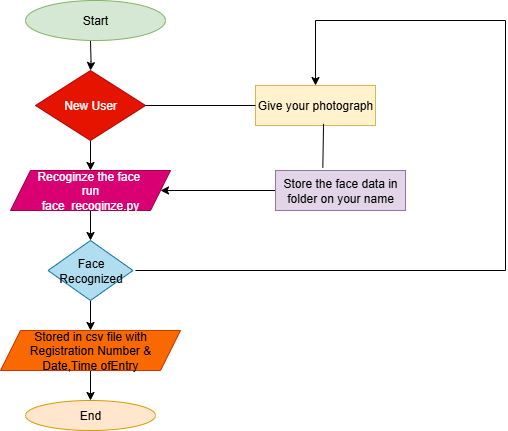

The diagram above was exported from draw.io. Its source (the exported page's mxGraphModel, read from the mxfile embedded in the PNG):
<mxGraphModel dx="683" dy="392" grid="1" gridSize="10" guides="1" tooltips="1" connect="1" arrows="1" fold="1" page="1" pageScale="1" pageWidth="827" pageHeight="1169" math="0" shadow="0">
  <root>
    <mxCell id="0" />
    <mxCell id="1" parent="0" />
    <mxCell id="XGmgDC88lX0CJ35Y8ZoH-7" value="" style="edgeStyle=orthogonalEdgeStyle;rounded=0;orthogonalLoop=1;jettySize=auto;html=1;labelBackgroundColor=none;fontColor=default;" edge="1" parent="1" target="XGmgDC88lX0CJ35Y8ZoH-2">
      <mxGeometry relative="1" as="geometry">
        <mxPoint x="145" y="80" as="sourcePoint" />
      </mxGeometry>
    </mxCell>
    <mxCell id="XGmgDC88lX0CJ35Y8ZoH-8" value="" style="edgeStyle=orthogonalEdgeStyle;rounded=0;orthogonalLoop=1;jettySize=auto;html=1;labelBackgroundColor=none;fontColor=default;" edge="1" parent="1" source="XGmgDC88lX0CJ35Y8ZoH-2" target="XGmgDC88lX0CJ35Y8ZoH-3">
      <mxGeometry relative="1" as="geometry" />
    </mxCell>
    <mxCell id="XGmgDC88lX0CJ35Y8ZoH-2" value="New User" style="rhombus;whiteSpace=wrap;html=1;labelBackgroundColor=none;fillColor=#e51400;fontColor=#ffffff;strokeColor=#B20000;" vertex="1" parent="1">
      <mxGeometry x="90" y="110" width="110" height="70" as="geometry" />
    </mxCell>
    <mxCell id="XGmgDC88lX0CJ35Y8ZoH-12" value="" style="edgeStyle=orthogonalEdgeStyle;rounded=0;orthogonalLoop=1;jettySize=auto;html=1;labelBackgroundColor=none;fontColor=default;" edge="1" parent="1" source="XGmgDC88lX0CJ35Y8ZoH-3" target="XGmgDC88lX0CJ35Y8ZoH-4">
      <mxGeometry relative="1" as="geometry" />
    </mxCell>
    <mxCell id="XGmgDC88lX0CJ35Y8ZoH-3" value="Recoginze the face&amp;nbsp;&lt;div&gt;run&lt;/div&gt;&lt;div&gt;face_recoginze.py&lt;/div&gt;" style="shape=parallelogram;perimeter=parallelogramPerimeter;whiteSpace=wrap;html=1;fixedSize=1;labelBackgroundColor=none;fillColor=#d80073;fontColor=#ffffff;strokeColor=#A50040;" vertex="1" parent="1">
      <mxGeometry x="65" y="210" width="160" height="40" as="geometry" />
    </mxCell>
    <mxCell id="XGmgDC88lX0CJ35Y8ZoH-13" value="" style="edgeStyle=orthogonalEdgeStyle;rounded=0;orthogonalLoop=1;jettySize=auto;html=1;labelBackgroundColor=none;fontColor=default;" edge="1" parent="1" source="XGmgDC88lX0CJ35Y8ZoH-4" target="XGmgDC88lX0CJ35Y8ZoH-5">
      <mxGeometry relative="1" as="geometry" />
    </mxCell>
    <mxCell id="XGmgDC88lX0CJ35Y8ZoH-4" value="Face Recognized" style="rhombus;whiteSpace=wrap;html=1;labelBackgroundColor=none;fillColor=#b1ddf0;strokeColor=#10739e;" vertex="1" parent="1">
      <mxGeometry x="102.5" y="280" width="85" height="60" as="geometry" />
    </mxCell>
    <mxCell id="XGmgDC88lX0CJ35Y8ZoH-14" value="" style="edgeStyle=orthogonalEdgeStyle;rounded=0;orthogonalLoop=1;jettySize=auto;html=1;labelBackgroundColor=none;fontColor=default;" edge="1" parent="1" source="XGmgDC88lX0CJ35Y8ZoH-5" target="XGmgDC88lX0CJ35Y8ZoH-6">
      <mxGeometry relative="1" as="geometry" />
    </mxCell>
    <mxCell id="XGmgDC88lX0CJ35Y8ZoH-5" value="Stored in csv file with Registration Number &amp;amp; Date,Time ofEntry" style="shape=parallelogram;perimeter=parallelogramPerimeter;whiteSpace=wrap;html=1;fixedSize=1;labelBackgroundColor=none;fillColor=#fa6800;fontColor=#000000;strokeColor=#C73500;" vertex="1" parent="1">
      <mxGeometry x="55" y="370" width="180" height="40" as="geometry" />
    </mxCell>
    <mxCell id="XGmgDC88lX0CJ35Y8ZoH-6" value="End" style="ellipse;whiteSpace=wrap;html=1;labelBackgroundColor=none;fillColor=#ffe6cc;strokeColor=#d79b00;" vertex="1" parent="1">
      <mxGeometry x="80" y="440" width="130" height="30" as="geometry" />
    </mxCell>
    <mxCell id="XGmgDC88lX0CJ35Y8ZoH-15" value="Give your photograph" style="rounded=0;whiteSpace=wrap;html=1;labelBackgroundColor=none;fillColor=#fff2cc;strokeColor=#d6b656;" vertex="1" parent="1">
      <mxGeometry x="310" y="125" width="120" height="40" as="geometry" />
    </mxCell>
    <mxCell id="XGmgDC88lX0CJ35Y8ZoH-22" value="" style="edgeStyle=orthogonalEdgeStyle;rounded=0;orthogonalLoop=1;jettySize=auto;html=1;labelBackgroundColor=none;fontColor=default;" edge="1" parent="1" source="XGmgDC88lX0CJ35Y8ZoH-16" target="XGmgDC88lX0CJ35Y8ZoH-3">
      <mxGeometry relative="1" as="geometry" />
    </mxCell>
    <mxCell id="XGmgDC88lX0CJ35Y8ZoH-16" value="Store the face data in folder on your name" style="rounded=0;whiteSpace=wrap;html=1;labelBackgroundColor=none;fillColor=#e1d5e7;strokeColor=#9673a6;" vertex="1" parent="1">
      <mxGeometry x="330" y="210" width="130" height="40" as="geometry" />
    </mxCell>
    <mxCell id="XGmgDC88lX0CJ35Y8ZoH-20" value="" style="endArrow=none;html=1;rounded=0;exitX=1;exitY=0.5;exitDx=0;exitDy=0;entryX=0;entryY=0.5;entryDx=0;entryDy=0;labelBackgroundColor=none;fontColor=default;" edge="1" parent="1" source="XGmgDC88lX0CJ35Y8ZoH-2" target="XGmgDC88lX0CJ35Y8ZoH-15">
      <mxGeometry width="50" height="50" relative="1" as="geometry">
        <mxPoint x="280" y="190" as="sourcePoint" />
        <mxPoint x="330" y="140" as="targetPoint" />
      </mxGeometry>
    </mxCell>
    <mxCell id="XGmgDC88lX0CJ35Y8ZoH-21" value="" style="endArrow=none;html=1;rounded=0;exitX=0.364;exitY=-0.067;exitDx=0;exitDy=0;exitPerimeter=0;entryX=0.567;entryY=0.958;entryDx=0;entryDy=0;entryPerimeter=0;labelBackgroundColor=none;fontColor=default;" edge="1" parent="1" source="XGmgDC88lX0CJ35Y8ZoH-16" target="XGmgDC88lX0CJ35Y8ZoH-15">
      <mxGeometry width="50" height="50" relative="1" as="geometry">
        <mxPoint x="280" y="190" as="sourcePoint" />
        <mxPoint x="330" y="140" as="targetPoint" />
      </mxGeometry>
    </mxCell>
    <mxCell id="XGmgDC88lX0CJ35Y8ZoH-25" value="" style="endArrow=none;html=1;rounded=0;labelBackgroundColor=none;fontColor=default;" edge="1" parent="1">
      <mxGeometry width="50" height="50" relative="1" as="geometry">
        <mxPoint x="190" y="310" as="sourcePoint" />
        <mxPoint x="560" y="310" as="targetPoint" />
      </mxGeometry>
    </mxCell>
    <mxCell id="XGmgDC88lX0CJ35Y8ZoH-26" value="" style="endArrow=none;html=1;rounded=0;labelBackgroundColor=none;fontColor=default;" edge="1" parent="1">
      <mxGeometry width="50" height="50" relative="1" as="geometry">
        <mxPoint x="560" y="310" as="sourcePoint" />
        <mxPoint x="560" y="60" as="targetPoint" />
      </mxGeometry>
    </mxCell>
    <mxCell id="XGmgDC88lX0CJ35Y8ZoH-27" value="" style="endArrow=none;html=1;rounded=0;labelBackgroundColor=none;fontColor=default;" edge="1" parent="1">
      <mxGeometry width="50" height="50" relative="1" as="geometry">
        <mxPoint x="560" y="60" as="sourcePoint" />
        <mxPoint x="370" y="60" as="targetPoint" />
      </mxGeometry>
    </mxCell>
    <mxCell id="XGmgDC88lX0CJ35Y8ZoH-28" value="" style="endArrow=classic;html=1;rounded=0;entryX=0.5;entryY=0;entryDx=0;entryDy=0;labelBackgroundColor=none;fontColor=default;" edge="1" parent="1" target="XGmgDC88lX0CJ35Y8ZoH-15">
      <mxGeometry width="50" height="50" relative="1" as="geometry">
        <mxPoint x="370" y="60" as="sourcePoint" />
        <mxPoint x="300" y="210" as="targetPoint" />
      </mxGeometry>
    </mxCell>
    <mxCell id="XGmgDC88lX0CJ35Y8ZoH-29" value="Start" style="ellipse;whiteSpace=wrap;html=1;labelBackgroundColor=none;fillColor=#d5e8d4;strokeColor=#82b366;" vertex="1" parent="1">
      <mxGeometry x="80" y="40" width="140" height="40" as="geometry" />
    </mxCell>
  </root>
</mxGraphModel>